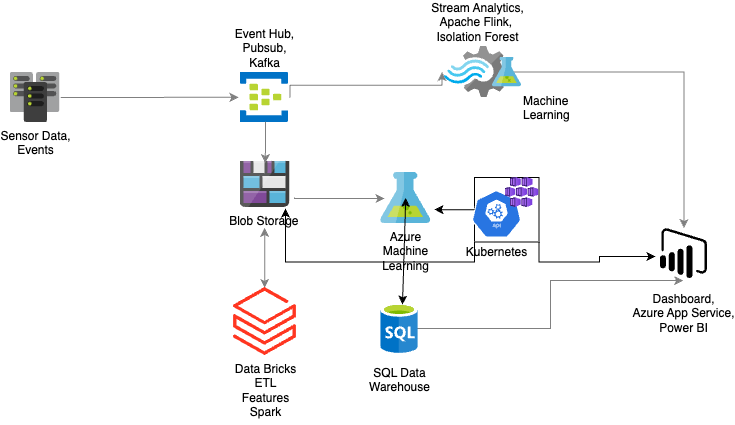

The diagram above was exported from draw.io. Its source (the exported page's mxGraphModel, read from the mxfile embedded in the PNG):
<mxGraphModel dx="979" dy="774" grid="1" gridSize="10" guides="1" tooltips="1" connect="1" arrows="1" fold="1" page="1" pageScale="1" pageWidth="1169" pageHeight="827" math="0" shadow="0">
  <root>
    <mxCell id="0" />
    <mxCell id="1" parent="0" />
    <mxCell id="AcxdMaKK0mU5kZiv2lnr-49" style="edgeStyle=elbowEdgeStyle;rounded=0;orthogonalLoop=1;jettySize=auto;elbow=vertical;html=1;strokeColor=#808080;entryX=-0.032;entryY=0.493;entryDx=0;entryDy=0;entryPerimeter=0;exitX=1.016;exitY=0.498;exitDx=0;exitDy=0;exitPerimeter=0;" parent="1" source="RLjyjs_sm2IHfBNOWAbh-12" target="RLjyjs_sm2IHfBNOWAbh-14" edge="1">
      <mxGeometry relative="1" as="geometry">
        <mxPoint x="845.5" y="45.5" as="sourcePoint" />
        <mxPoint x="1105.5" y="45.5" as="targetPoint" />
      </mxGeometry>
    </mxCell>
    <mxCell id="RLjyjs_sm2IHfBNOWAbh-27" style="edgeStyle=elbowEdgeStyle;rounded=0;orthogonalLoop=1;jettySize=auto;html=1;strokeColor=#808080;entryX=-0.038;entryY=0.5;entryDx=0;entryDy=0;entryPerimeter=0;exitX=1.031;exitY=0.506;exitDx=0;exitDy=0;exitPerimeter=0;elbow=vertical;" parent="1" source="RLjyjs_sm2IHfBNOWAbh-14" target="RLjyjs_sm2IHfBNOWAbh-16" edge="1">
      <mxGeometry relative="1" as="geometry" />
    </mxCell>
    <mxCell id="RLjyjs_sm2IHfBNOWAbh-28" style="edgeStyle=elbowEdgeStyle;rounded=0;orthogonalLoop=1;jettySize=auto;html=1;strokeColor=#808080;" parent="1" source="RLjyjs_sm2IHfBNOWAbh-17" target="RLjyjs_sm2IHfBNOWAbh-24" edge="1">
      <mxGeometry relative="1" as="geometry">
        <Array as="points">
          <mxPoint x="909.5" y="295.5" />
        </Array>
      </mxGeometry>
    </mxCell>
    <mxCell id="RLjyjs_sm2IHfBNOWAbh-32" style="edgeStyle=elbowEdgeStyle;rounded=0;orthogonalLoop=1;jettySize=auto;html=1;strokeColor=#808080;startArrow=classic;startFill=1;elbow=vertical;" parent="1" edge="1">
      <mxGeometry relative="1" as="geometry">
        <mxPoint x="490.14" y="414.5" as="sourcePoint" />
        <mxPoint x="490.14" y="354.5" as="targetPoint" />
        <Array as="points">
          <mxPoint x="320.34" y="365.58" />
        </Array>
      </mxGeometry>
    </mxCell>
    <mxCell id="RLjyjs_sm2IHfBNOWAbh-29" style="edgeStyle=elbowEdgeStyle;rounded=0;orthogonalLoop=1;jettySize=auto;html=1;entryX=0.494;entryY=1.052;entryDx=0;entryDy=0;entryPerimeter=0;strokeColor=#808080;" parent="1" source="RLjyjs_sm2IHfBNOWAbh-23" target="RLjyjs_sm2IHfBNOWAbh-24" edge="1">
      <mxGeometry relative="1" as="geometry" />
    </mxCell>
    <mxCell id="RLjyjs_sm2IHfBNOWAbh-12" value="Sensor Data,&lt;br&gt;Events" style="aspect=fixed;html=1;perimeter=none;align=center;shadow=0;dashed=0;image;fontSize=12;image=img/lib/mscae/DirectorySync.svg;labelBackgroundColor=#ffffff;fillColor=#4D9900;" parent="1" vertex="1">
      <mxGeometry x="235.5" y="198.99999999999994" width="50" height="50" as="geometry" />
    </mxCell>
    <mxCell id="RLjyjs_sm2IHfBNOWAbh-14" value="Event Hub,&lt;br&gt;Pubsub,&lt;br&gt;Kafka" style="aspect=fixed;html=1;perimeter=none;align=center;shadow=0;dashed=0;image;fontSize=12;image=img/lib/mscae/Event_Hubs.svg;labelBackgroundColor=#ffffff;fillColor=#4D9900;labelPosition=center;verticalLabelPosition=top;verticalAlign=bottom;" parent="1" vertex="1">
      <mxGeometry x="465.5" y="198.99999999999994" width="48.5" height="50" as="geometry" />
    </mxCell>
    <mxCell id="RLjyjs_sm2IHfBNOWAbh-16" value="Stream Analytics,&lt;br&gt;Apache Flink,&amp;nbsp;&lt;br&gt;Isolation Forest" style="aspect=fixed;html=1;perimeter=none;align=center;shadow=0;dashed=0;image;fontSize=12;image=img/lib/mscae/Stream_Analytics.svg;labelBackgroundColor=#ffffff;fillColor=#4D9900;labelPosition=center;verticalLabelPosition=top;verticalAlign=bottom;" parent="1" vertex="1">
      <mxGeometry x="670.0000000000001" y="173" width="65" height="51" as="geometry" />
    </mxCell>
    <mxCell id="RLjyjs_sm2IHfBNOWAbh-17" value="Machine&lt;br&gt;Learning" style="aspect=fixed;html=1;perimeter=none;align=left;shadow=0;dashed=0;image;fontSize=12;image=img/lib/mscae/Machine_Learning.svg;labelBackgroundColor=#ffffff;fillColor=#4D9900;labelPosition=right;verticalLabelPosition=bottom;verticalAlign=top;" parent="1" vertex="1">
      <mxGeometry x="718.01" y="183.5" width="29" height="30" as="geometry" />
    </mxCell>
    <mxCell id="RLjyjs_sm2IHfBNOWAbh-21" value="Azure&lt;br&gt;Machine&lt;br&gt;Learning" style="aspect=fixed;html=1;perimeter=none;align=center;shadow=0;dashed=0;image;fontSize=12;image=img/lib/mscae/Machine_Learning.svg;labelBackgroundColor=#ffffff;fillColor=#4D9900;" parent="1" vertex="1">
      <mxGeometry x="606.25" y="298.98" width="50" height="51.02" as="geometry" />
    </mxCell>
    <mxCell id="RLjyjs_sm2IHfBNOWAbh-23" value="SQL Data&lt;br&gt;Warehouse" style="aspect=fixed;html=1;perimeter=none;align=center;shadow=0;dashed=0;image;fontSize=12;image=img/lib/mscae/SQL_Database_generic.svg;labelBackgroundColor=#ffffff;fillColor=#4D9900;spacingTop=6;" parent="1" vertex="1">
      <mxGeometry x="606.2499999999998" y="430" width="37.5" height="50" as="geometry" />
    </mxCell>
    <mxCell id="RLjyjs_sm2IHfBNOWAbh-24" value="Dashboard,&lt;br&gt;Azure App Service,&lt;br&gt;Power BI&lt;br&gt;" style="shadow=0;dashed=0;html=1;strokeColor=none;labelPosition=center;verticalLabelPosition=bottom;verticalAlign=top;align=center;shape=mxgraph.mscae.cloud.power_bi_embedded;fillColor=#000000;pointerEvents=1;labelBackgroundColor=#ffffff;spacingTop=7;" parent="1" vertex="1">
      <mxGeometry x="885.4999999999999" y="354.5" width="47" height="50" as="geometry" />
    </mxCell>
    <mxCell id="PQfcqBL5tXXKuWdk-Ani-1" value="Blob Storage&amp;nbsp;" style="image;sketch=0;aspect=fixed;html=1;points=[];align=center;fontSize=12;image=img/lib/mscae/Blog_Storage.svg;" vertex="1" parent="1">
      <mxGeometry x="465.5" y="288" width="50" height="46" as="geometry" />
    </mxCell>
    <mxCell id="PQfcqBL5tXXKuWdk-Ani-2" style="edgeStyle=elbowEdgeStyle;rounded=0;orthogonalLoop=1;jettySize=auto;elbow=vertical;html=1;strokeColor=#808080;entryX=0.505;entryY=0.033;entryDx=0;entryDy=0;entryPerimeter=0;exitX=0.526;exitY=0.983;exitDx=0;exitDy=0;exitPerimeter=0;" edge="1" parent="1" source="RLjyjs_sm2IHfBNOWAbh-14" target="PQfcqBL5tXXKuWdk-Ani-1">
      <mxGeometry relative="1" as="geometry">
        <mxPoint x="491" y="260" as="sourcePoint" />
        <mxPoint x="658" y="249.5" as="targetPoint" />
      </mxGeometry>
    </mxCell>
    <mxCell id="PQfcqBL5tXXKuWdk-Ani-4" value="" style="image;aspect=fixed;html=1;points=[];align=center;fontSize=12;image=img/lib/azure2/analytics/Azure_Databricks.svg;" vertex="1" parent="1">
      <mxGeometry x="459.1" y="414" width="62.8" height="68" as="geometry" />
    </mxCell>
    <mxCell id="PQfcqBL5tXXKuWdk-Ani-7" value="Data Bricks&lt;br&gt;ETL&lt;br&gt;Features&lt;br&gt;Spark" style="text;html=1;align=center;verticalAlign=middle;resizable=0;points=[];autosize=1;strokeColor=none;fillColor=none;" vertex="1" parent="1">
      <mxGeometry x="450.5" y="482" width="80" height="70" as="geometry" />
    </mxCell>
    <mxCell id="PQfcqBL5tXXKuWdk-Ani-13" style="edgeStyle=elbowEdgeStyle;rounded=0;orthogonalLoop=1;jettySize=auto;elbow=vertical;html=1;strokeColor=#808080;exitX=1.016;exitY=0.498;exitDx=0;exitDy=0;exitPerimeter=0;" edge="1" parent="1">
      <mxGeometry relative="1" as="geometry">
        <mxPoint x="520" y="323.99" as="sourcePoint" />
        <mxPoint x="610" y="325" as="targetPoint" />
        <Array as="points">
          <mxPoint x="510" y="325" />
        </Array>
      </mxGeometry>
    </mxCell>
    <mxCell id="PQfcqBL5tXXKuWdk-Ani-19" style="edgeStyle=orthogonalEdgeStyle;rounded=0;orthogonalLoop=1;jettySize=auto;html=1;exitX=1;exitY=1;exitDx=0;exitDy=0;entryX=-0.096;entryY=0.57;entryDx=0;entryDy=0;entryPerimeter=0;" edge="1" parent="1" source="PQfcqBL5tXXKuWdk-Ani-14" target="RLjyjs_sm2IHfBNOWAbh-24">
      <mxGeometry relative="1" as="geometry">
        <mxPoint x="800" y="390" as="targetPoint" />
      </mxGeometry>
    </mxCell>
    <mxCell id="PQfcqBL5tXXKuWdk-Ani-14" value="" style="whiteSpace=wrap;html=1;aspect=fixed;fillColor=none;labelPosition=center;verticalLabelPosition=top;align=center;verticalAlign=bottom;" vertex="1" parent="1">
      <mxGeometry x="700" y="304" width="64.5" height="64.5" as="geometry" />
    </mxCell>
    <mxCell id="PQfcqBL5tXXKuWdk-Ani-18" value="Kubernetes" style="sketch=0;html=1;dashed=0;whitespace=wrap;fillColor=#2875E2;strokeColor=#ffffff;points=[[0.005,0.63,0],[0.1,0.2,0],[0.9,0.2,0],[0.5,0,0],[0.995,0.63,0],[0.72,0.99,0],[0.5,1,0],[0.28,0.99,0]];verticalLabelPosition=bottom;align=center;verticalAlign=top;shape=mxgraph.kubernetes.icon;prIcon=api" vertex="1" parent="1">
      <mxGeometry x="697.01" y="316.5" width="50" height="48" as="geometry" />
    </mxCell>
    <mxCell id="PQfcqBL5tXXKuWdk-Ani-20" value="" style="image;aspect=fixed;html=1;points=[];align=center;fontSize=12;image=img/lib/azure2/compute/Kubernetes_Services.svg;" vertex="1" parent="1">
      <mxGeometry x="730.5" y="304" width="34" height="30" as="geometry" />
    </mxCell>
    <mxCell id="PQfcqBL5tXXKuWdk-Ani-21" style="edgeStyle=orthogonalEdgeStyle;rounded=0;orthogonalLoop=1;jettySize=auto;html=1;exitX=0;exitY=1;exitDx=0;exitDy=0;entryX=0.91;entryY=1.022;entryDx=0;entryDy=0;entryPerimeter=0;" edge="1" parent="1" source="PQfcqBL5tXXKuWdk-Ani-14" target="PQfcqBL5tXXKuWdk-Ani-1">
      <mxGeometry relative="1" as="geometry" />
    </mxCell>
    <mxCell id="PQfcqBL5tXXKuWdk-Ani-22" style="edgeStyle=orthogonalEdgeStyle;rounded=0;orthogonalLoop=1;jettySize=auto;html=1;entryX=1.075;entryY=0.726;entryDx=0;entryDy=0;entryPerimeter=0;" edge="1" parent="1" source="PQfcqBL5tXXKuWdk-Ani-14" target="RLjyjs_sm2IHfBNOWAbh-21">
      <mxGeometry relative="1" as="geometry" />
    </mxCell>
    <mxCell id="PQfcqBL5tXXKuWdk-Ani-24" value="" style="endArrow=classic;startArrow=classic;html=1;rounded=0;exitX=0.58;exitY=0.02;exitDx=0;exitDy=0;exitPerimeter=0;" edge="1" parent="1" source="RLjyjs_sm2IHfBNOWAbh-23" target="RLjyjs_sm2IHfBNOWAbh-21">
      <mxGeometry width="50" height="50" relative="1" as="geometry">
        <mxPoint x="585" y="400" as="sourcePoint" />
        <mxPoint x="625" y="390" as="targetPoint" />
      </mxGeometry>
    </mxCell>
  </root>
</mxGraphModel>